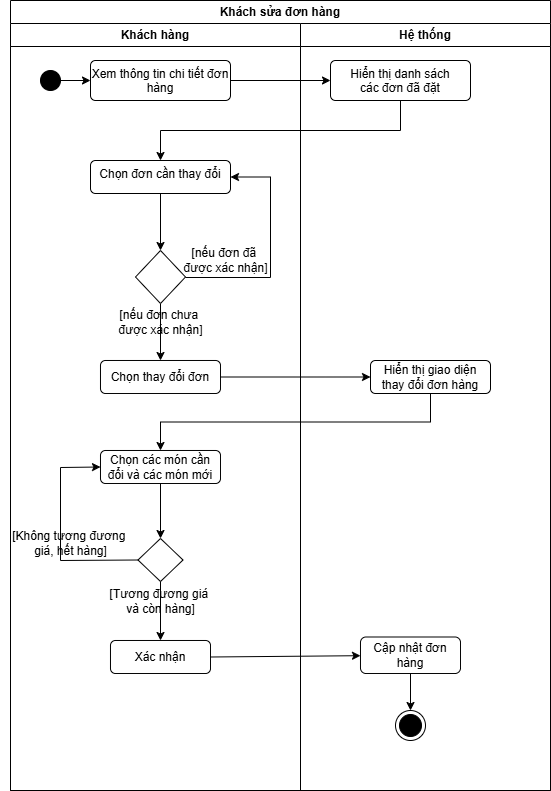

The diagram above was exported from draw.io. Its source (the exported page's mxGraphModel, read from the mxfile embedded in the PNG):
<mxGraphModel dx="556" dy="482" grid="1" gridSize="10" guides="1" tooltips="1" connect="1" arrows="1" fold="1" page="1" pageScale="1" pageWidth="850" pageHeight="1100" math="0" shadow="0">
  <root>
    <mxCell id="0" />
    <mxCell id="1" parent="0" />
    <mxCell id="ZDhTmmprXyApbkXA-xJZ-1" value="Khách sửa đơn hàng" style="swimlane;whiteSpace=wrap;html=1;flipH=0;flipV=0;" parent="1" vertex="1">
      <mxGeometry x="190" y="180" width="540" height="790" as="geometry" />
    </mxCell>
    <mxCell id="ZDhTmmprXyApbkXA-xJZ-3" value="Khách hàng" style="swimlane;whiteSpace=wrap;html=1;" parent="ZDhTmmprXyApbkXA-xJZ-1" vertex="1">
      <mxGeometry y="23" width="290" height="767" as="geometry" />
    </mxCell>
    <mxCell id="ZDhTmmprXyApbkXA-xJZ-7" value="" style="edgeStyle=orthogonalEdgeStyle;rounded=0;orthogonalLoop=1;jettySize=auto;html=1;" parent="ZDhTmmprXyApbkXA-xJZ-3" source="ZDhTmmprXyApbkXA-xJZ-5" target="ZDhTmmprXyApbkXA-xJZ-6" edge="1">
      <mxGeometry relative="1" as="geometry" />
    </mxCell>
    <mxCell id="ZDhTmmprXyApbkXA-xJZ-5" value="" style="ellipse;fillColor=strokeColor;html=1;" parent="ZDhTmmprXyApbkXA-xJZ-3" vertex="1">
      <mxGeometry x="30" y="47" width="20" height="20" as="geometry" />
    </mxCell>
    <mxCell id="ZDhTmmprXyApbkXA-xJZ-9" value="" style="edgeStyle=orthogonalEdgeStyle;rounded=0;orthogonalLoop=1;jettySize=auto;html=1;" parent="ZDhTmmprXyApbkXA-xJZ-3" source="ZDhTmmprXyApbkXA-xJZ-6" target="ZDhTmmprXyApbkXA-xJZ-8" edge="1">
      <mxGeometry relative="1" as="geometry" />
    </mxCell>
    <mxCell id="ZDhTmmprXyApbkXA-xJZ-6" value="Xem thông tin chi tiết đơn hàng" style="html=1;align=center;verticalAlign=top;rounded=1;absoluteArcSize=1;arcSize=10;dashed=0;whiteSpace=wrap;" parent="ZDhTmmprXyApbkXA-xJZ-3" vertex="1">
      <mxGeometry x="80" y="37" width="140" height="40" as="geometry" />
    </mxCell>
    <mxCell id="ZDhTmmprXyApbkXA-xJZ-11" value="" style="edgeStyle=orthogonalEdgeStyle;rounded=0;orthogonalLoop=1;jettySize=auto;html=1;exitX=0.5;exitY=1;exitDx=0;exitDy=0;" parent="ZDhTmmprXyApbkXA-xJZ-3" source="ZDhTmmprXyApbkXA-xJZ-8" target="ZDhTmmprXyApbkXA-xJZ-10" edge="1">
      <mxGeometry relative="1" as="geometry" />
    </mxCell>
    <mxCell id="ZDhTmmprXyApbkXA-xJZ-8" value="Hiển thị danh sách&lt;div&gt;các đơn đã đặt&lt;/div&gt;" style="html=1;align=center;verticalAlign=top;rounded=1;absoluteArcSize=1;arcSize=10;dashed=0;whiteSpace=wrap;" parent="ZDhTmmprXyApbkXA-xJZ-3" vertex="1">
      <mxGeometry x="320" y="37" width="140" height="40" as="geometry" />
    </mxCell>
    <mxCell id="ZDhTmmprXyApbkXA-xJZ-13" value="" style="edgeStyle=orthogonalEdgeStyle;rounded=0;orthogonalLoop=1;jettySize=auto;html=1;entryX=0.5;entryY=0;entryDx=0;entryDy=0;" parent="ZDhTmmprXyApbkXA-xJZ-3" source="ZDhTmmprXyApbkXA-xJZ-10" target="ZDhTmmprXyApbkXA-xJZ-14" edge="1">
      <mxGeometry relative="1" as="geometry">
        <mxPoint x="165" y="226.5" as="targetPoint" />
      </mxGeometry>
    </mxCell>
    <mxCell id="ZDhTmmprXyApbkXA-xJZ-10" value="Chọn đơn cần thay đổi" style="html=1;align=center;verticalAlign=top;rounded=1;absoluteArcSize=1;arcSize=10;dashed=0;whiteSpace=wrap;" parent="ZDhTmmprXyApbkXA-xJZ-3" vertex="1">
      <mxGeometry x="80" y="137" width="140" height="33" as="geometry" />
    </mxCell>
    <mxCell id="ZDhTmmprXyApbkXA-xJZ-16" value="" style="edgeStyle=orthogonalEdgeStyle;rounded=0;orthogonalLoop=1;jettySize=auto;html=1;" parent="ZDhTmmprXyApbkXA-xJZ-3" source="ZDhTmmprXyApbkXA-xJZ-14" target="ZDhTmmprXyApbkXA-xJZ-15" edge="1">
      <mxGeometry relative="1" as="geometry" />
    </mxCell>
    <mxCell id="ZDhTmmprXyApbkXA-xJZ-14" value="" style="rhombus;" parent="ZDhTmmprXyApbkXA-xJZ-3" vertex="1">
      <mxGeometry x="125" y="227" width="50" height="53" as="geometry" />
    </mxCell>
    <mxCell id="ZDhTmmprXyApbkXA-xJZ-15" value="Chọn thay đổi đơn" style="rounded=1;whiteSpace=wrap;html=1;" parent="ZDhTmmprXyApbkXA-xJZ-3" vertex="1">
      <mxGeometry x="90" y="337" width="120" height="33" as="geometry" />
    </mxCell>
    <mxCell id="ZDhTmmprXyApbkXA-xJZ-17" value="" style="edgeStyle=orthogonalEdgeStyle;rounded=0;orthogonalLoop=1;jettySize=auto;html=1;entryX=1;entryY=0.5;entryDx=0;entryDy=0;" parent="ZDhTmmprXyApbkXA-xJZ-3" target="ZDhTmmprXyApbkXA-xJZ-10" edge="1">
      <mxGeometry relative="1" as="geometry">
        <mxPoint x="175" y="254" as="sourcePoint" />
        <mxPoint x="140" y="254" as="targetPoint" />
        <Array as="points">
          <mxPoint x="260" y="254" />
          <mxPoint x="260" y="154" />
        </Array>
      </mxGeometry>
    </mxCell>
    <mxCell id="ZDhTmmprXyApbkXA-xJZ-18" value="[nếu đơn đã&amp;nbsp;&lt;div&gt;được xác nhận]&lt;/div&gt;" style="text;html=1;align=center;verticalAlign=middle;resizable=0;points=[];autosize=1;strokeColor=none;fillColor=none;" parent="ZDhTmmprXyApbkXA-xJZ-3" vertex="1">
      <mxGeometry x="160" y="217" width="110" height="40" as="geometry" />
    </mxCell>
    <mxCell id="ZDhTmmprXyApbkXA-xJZ-20" value="[nếu đơn chưa&amp;nbsp;&lt;div&gt;được xác nhận]&lt;/div&gt;" style="text;html=1;align=center;verticalAlign=middle;resizable=0;points=[];autosize=1;strokeColor=none;fillColor=none;" parent="ZDhTmmprXyApbkXA-xJZ-3" vertex="1">
      <mxGeometry x="95" y="278.5" width="110" height="40" as="geometry" />
    </mxCell>
    <mxCell id="ZDhTmmprXyApbkXA-xJZ-21" value="Chọn các món cần đổi và các món mới" style="rounded=1;whiteSpace=wrap;html=1;" parent="ZDhTmmprXyApbkXA-xJZ-3" vertex="1">
      <mxGeometry x="90" y="427" width="120" height="33" as="geometry" />
    </mxCell>
    <mxCell id="ZDhTmmprXyApbkXA-xJZ-30" value="" style="edgeStyle=orthogonalEdgeStyle;rounded=0;orthogonalLoop=1;jettySize=auto;html=1;" parent="ZDhTmmprXyApbkXA-xJZ-3" source="ZDhTmmprXyApbkXA-xJZ-25" target="ZDhTmmprXyApbkXA-xJZ-29" edge="1">
      <mxGeometry relative="1" as="geometry" />
    </mxCell>
    <mxCell id="ZDhTmmprXyApbkXA-xJZ-25" value="" style="rhombus;whiteSpace=wrap;html=1;" parent="ZDhTmmprXyApbkXA-xJZ-3" vertex="1">
      <mxGeometry x="127.5" y="515" width="45" height="43" as="geometry" />
    </mxCell>
    <mxCell id="ZDhTmmprXyApbkXA-xJZ-26" value="" style="endArrow=classic;html=1;rounded=0;exitX=0.5;exitY=1;exitDx=0;exitDy=0;entryX=0.5;entryY=0;entryDx=0;entryDy=0;" parent="ZDhTmmprXyApbkXA-xJZ-3" source="ZDhTmmprXyApbkXA-xJZ-21" target="ZDhTmmprXyApbkXA-xJZ-25" edge="1">
      <mxGeometry width="50" height="50" relative="1" as="geometry">
        <mxPoint x="270" y="617" as="sourcePoint" />
        <mxPoint x="320" y="567" as="targetPoint" />
      </mxGeometry>
    </mxCell>
    <mxCell id="ZDhTmmprXyApbkXA-xJZ-27" value="" style="endArrow=classic;html=1;rounded=0;exitX=0;exitY=0.5;exitDx=0;exitDy=0;entryX=0;entryY=0.5;entryDx=0;entryDy=0;" parent="ZDhTmmprXyApbkXA-xJZ-3" source="ZDhTmmprXyApbkXA-xJZ-25" target="ZDhTmmprXyApbkXA-xJZ-21" edge="1">
      <mxGeometry width="50" height="50" relative="1" as="geometry">
        <mxPoint x="240" y="567" as="sourcePoint" />
        <mxPoint x="290" y="517" as="targetPoint" />
        <Array as="points">
          <mxPoint x="50" y="537" />
          <mxPoint x="50" y="444" />
        </Array>
      </mxGeometry>
    </mxCell>
    <mxCell id="ZDhTmmprXyApbkXA-xJZ-28" value="[Không tương đương&amp;nbsp;&lt;div&gt;giá,&amp;nbsp;&lt;span style=&quot;background-color: transparent; color: light-dark(rgb(0, 0, 0), rgb(255, 255, 255));&quot;&gt;hết hàng]&lt;/span&gt;&lt;/div&gt;" style="text;html=1;align=center;verticalAlign=middle;resizable=0;points=[];autosize=1;strokeColor=none;fillColor=none;" parent="ZDhTmmprXyApbkXA-xJZ-3" vertex="1">
      <mxGeometry x="-10" y="500" width="140" height="40" as="geometry" />
    </mxCell>
    <mxCell id="ZDhTmmprXyApbkXA-xJZ-29" value="Xác nhận" style="rounded=1;whiteSpace=wrap;html=1;" parent="ZDhTmmprXyApbkXA-xJZ-3" vertex="1">
      <mxGeometry x="100" y="617" width="100" height="33" as="geometry" />
    </mxCell>
    <mxCell id="ZDhTmmprXyApbkXA-xJZ-32" value="[Tương đương&amp;nbsp;&lt;span style=&quot;background-color: transparent; color: light-dark(rgb(0, 0, 0), rgb(255, 255, 255));&quot;&gt;giá&amp;nbsp;&lt;/span&gt;&lt;div&gt;&lt;span style=&quot;background-color: transparent; color: light-dark(rgb(0, 0, 0), rgb(255, 255, 255));&quot;&gt;và còn&lt;/span&gt;&lt;span style=&quot;background-color: transparent; color: light-dark(rgb(0, 0, 0), rgb(255, 255, 255));&quot;&gt;&amp;nbsp;hàng]&lt;/span&gt;&lt;/div&gt;" style="text;html=1;align=center;verticalAlign=middle;resizable=0;points=[];autosize=1;strokeColor=none;fillColor=none;" parent="ZDhTmmprXyApbkXA-xJZ-3" vertex="1">
      <mxGeometry x="85" y="558" width="130" height="40" as="geometry" />
    </mxCell>
    <mxCell id="ZDhTmmprXyApbkXA-xJZ-4" value="Hệ thống" style="swimlane;whiteSpace=wrap;html=1;" parent="ZDhTmmprXyApbkXA-xJZ-1" vertex="1">
      <mxGeometry x="290" y="23" width="250" height="767" as="geometry" />
    </mxCell>
    <mxCell id="ZDhTmmprXyApbkXA-xJZ-23" value="Hiển thị giao diện thay đổi đơn hàng" style="rounded=1;whiteSpace=wrap;html=1;" parent="ZDhTmmprXyApbkXA-xJZ-4" vertex="1">
      <mxGeometry x="70" y="337" width="120" height="33" as="geometry" />
    </mxCell>
    <mxCell id="ZDhTmmprXyApbkXA-xJZ-38" value="" style="edgeStyle=orthogonalEdgeStyle;rounded=0;orthogonalLoop=1;jettySize=auto;html=1;" parent="ZDhTmmprXyApbkXA-xJZ-4" source="ZDhTmmprXyApbkXA-xJZ-36" target="ZDhTmmprXyApbkXA-xJZ-37" edge="1">
      <mxGeometry relative="1" as="geometry" />
    </mxCell>
    <mxCell id="ZDhTmmprXyApbkXA-xJZ-36" value="Cập nhật đơn hàng" style="rounded=1;whiteSpace=wrap;html=1;" parent="ZDhTmmprXyApbkXA-xJZ-4" vertex="1">
      <mxGeometry x="60" y="613.5" width="100" height="36.5" as="geometry" />
    </mxCell>
    <mxCell id="ZDhTmmprXyApbkXA-xJZ-37" value="" style="ellipse;html=1;shape=endState;fillColor=strokeColor;" parent="ZDhTmmprXyApbkXA-xJZ-4" vertex="1">
      <mxGeometry x="95" y="687" width="30" height="30" as="geometry" />
    </mxCell>
    <mxCell id="ZDhTmmprXyApbkXA-xJZ-24" value="" style="edgeStyle=orthogonalEdgeStyle;rounded=0;orthogonalLoop=1;jettySize=auto;html=1;" parent="ZDhTmmprXyApbkXA-xJZ-1" source="ZDhTmmprXyApbkXA-xJZ-15" target="ZDhTmmprXyApbkXA-xJZ-23" edge="1">
      <mxGeometry relative="1" as="geometry" />
    </mxCell>
    <mxCell id="ZDhTmmprXyApbkXA-xJZ-22" value="" style="edgeStyle=orthogonalEdgeStyle;rounded=0;orthogonalLoop=1;jettySize=auto;html=1;exitX=0.5;exitY=1;exitDx=0;exitDy=0;" parent="ZDhTmmprXyApbkXA-xJZ-1" source="ZDhTmmprXyApbkXA-xJZ-23" target="ZDhTmmprXyApbkXA-xJZ-21" edge="1">
      <mxGeometry relative="1" as="geometry" />
    </mxCell>
    <mxCell id="ZDhTmmprXyApbkXA-xJZ-35" value="" style="endArrow=classic;html=1;rounded=0;exitX=1;exitY=0.5;exitDx=0;exitDy=0;" parent="ZDhTmmprXyApbkXA-xJZ-1" source="ZDhTmmprXyApbkXA-xJZ-29" target="ZDhTmmprXyApbkXA-xJZ-36" edge="1">
      <mxGeometry width="50" height="50" relative="1" as="geometry">
        <mxPoint x="340" y="590" as="sourcePoint" />
        <mxPoint x="390" y="540" as="targetPoint" />
      </mxGeometry>
    </mxCell>
  </root>
</mxGraphModel>